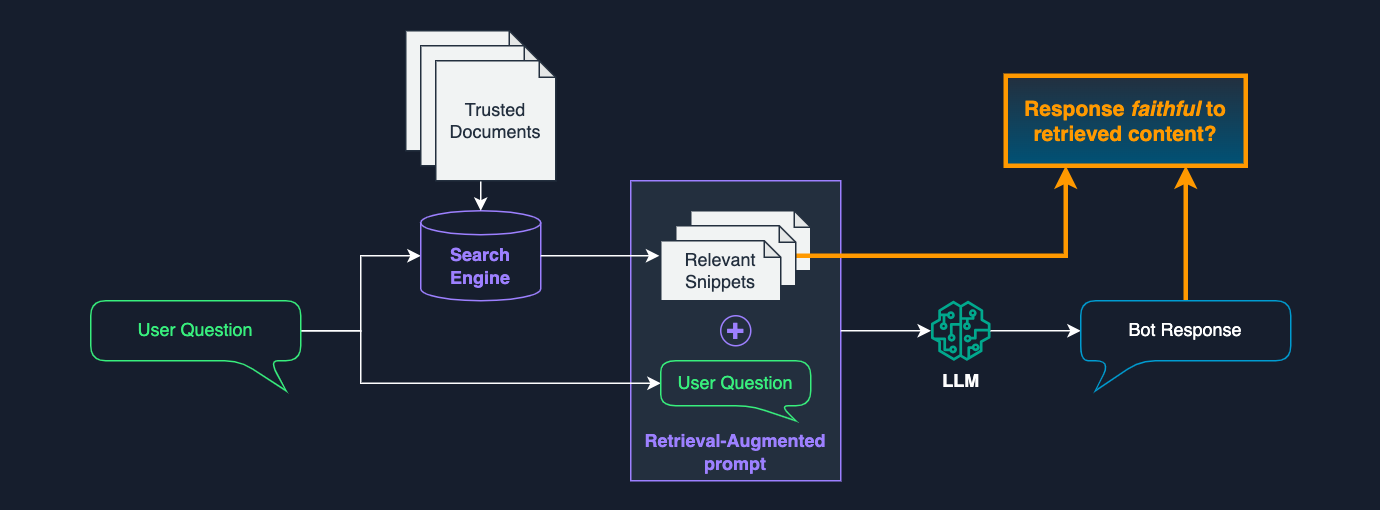

The diagram above was exported from draw.io. Its source (the exported page's mxGraphModel, read from the mxfile embedded in the PNG):
<mxGraphModel dx="903" dy="1843" grid="1" gridSize="10" guides="1" tooltips="1" connect="1" arrows="1" fold="1" page="1" pageScale="1" pageWidth="827" pageHeight="1169" background="#161E2D" math="0" shadow="0">
  <root>
    <mxCell id="0" />
    <mxCell id="1" parent="0" />
    <mxCell id="MOAFutHj9Ey5UAQrG8HG-47" value="" style="rounded=0;whiteSpace=wrap;html=1;fillColor=none;strokeColor=none;" vertex="1" parent="1">
      <mxGeometry x="40" y="-40" width="920" height="340" as="geometry" />
    </mxCell>
    <mxCell id="MOAFutHj9Ey5UAQrG8HG-13" value="Retrieval-Augmented prompt" style="rounded=0;whiteSpace=wrap;html=1;verticalAlign=bottom;spacing=4;fillColor=#232F3E;strokeColor=#9D80FF;fontColor=#9D80FF;fontStyle=1" vertex="1" parent="1">
      <mxGeometry x="460" y="80" width="140" height="200" as="geometry" />
    </mxCell>
    <mxCell id="MOAFutHj9Ey5UAQrG8HG-1" value="Trusted Documents" style="shape=note;whiteSpace=wrap;html=1;backgroundOutline=1;darkOpacity=0.05;size=11;spacing=4;fillColor=#f1f3f3;strokeColor=#232f3E;fontColor=#232F3E;" vertex="1" parent="1">
      <mxGeometry x="310" y="-20" width="80" height="80" as="geometry" />
    </mxCell>
    <mxCell id="MOAFutHj9Ey5UAQrG8HG-11" style="edgeStyle=orthogonalEdgeStyle;rounded=0;orthogonalLoop=1;jettySize=auto;html=1;exitX=0;exitY=0;exitDx=140;exitDy=20;exitPerimeter=0;strokeColor=#FFFFFF;entryX=0;entryY=0.5;entryDx=0;entryDy=0;entryPerimeter=0;" edge="1" parent="1" source="MOAFutHj9Ey5UAQrG8HG-2" target="MOAFutHj9Ey5UAQrG8HG-6">
      <mxGeometry relative="1" as="geometry">
        <mxPoint x="220" y="70" as="targetPoint" />
      </mxGeometry>
    </mxCell>
    <mxCell id="MOAFutHj9Ey5UAQrG8HG-25" style="edgeStyle=orthogonalEdgeStyle;rounded=0;orthogonalLoop=1;jettySize=auto;html=1;exitX=0;exitY=0;exitDx=140;exitDy=20;exitPerimeter=0;entryX=0;entryY=0;entryDx=0;entryDy=15;entryPerimeter=0;strokeColor=#FFFFFF;" edge="1" parent="1" source="MOAFutHj9Ey5UAQrG8HG-2" target="MOAFutHj9Ey5UAQrG8HG-14">
      <mxGeometry relative="1" as="geometry">
        <Array as="points">
          <mxPoint x="280" y="180" />
          <mxPoint x="280" y="215" />
        </Array>
      </mxGeometry>
    </mxCell>
    <mxCell id="MOAFutHj9Ey5UAQrG8HG-2" value="User Question" style="shape=callout;whiteSpace=wrap;html=1;perimeter=calloutPerimeter;size=20;position=0.71;position2=0.93;rounded=1;spacing=4;fillColor=none;strokeColor=#38ef7d;fontColor=#38EF7D;" vertex="1" parent="1">
      <mxGeometry x="100" y="160" width="140" height="60" as="geometry" />
    </mxCell>
    <mxCell id="MOAFutHj9Ey5UAQrG8HG-6" value="Search Engine" style="shape=cylinder3;whiteSpace=wrap;html=1;boundedLbl=1;backgroundOutline=1;size=8;spacing=4;fillColor=none;strokeColor=#9D80FF;fontColor=#9D80FF;fontStyle=1" vertex="1" parent="1">
      <mxGeometry x="320" y="100" width="80" height="60" as="geometry" />
    </mxCell>
    <mxCell id="MOAFutHj9Ey5UAQrG8HG-39" style="edgeStyle=orthogonalEdgeStyle;rounded=0;orthogonalLoop=1;jettySize=auto;html=1;exitX=0.5;exitY=0;exitDx=0;exitDy=0;exitPerimeter=0;entryX=0.75;entryY=1;entryDx=0;entryDy=0;strokeColor=#FF9900;strokeWidth=3;" edge="1" parent="1" source="MOAFutHj9Ey5UAQrG8HG-10" target="MOAFutHj9Ey5UAQrG8HG-38">
      <mxGeometry relative="1" as="geometry" />
    </mxCell>
    <mxCell id="MOAFutHj9Ey5UAQrG8HG-12" value="LLM" style="sketch=0;outlineConnect=0;fontColor=#FFFFFF;gradientColor=none;fillColor=#01A88D;strokeColor=none;dashed=0;verticalLabelPosition=bottom;verticalAlign=top;align=center;html=1;fontSize=12;fontStyle=1;aspect=fixed;pointerEvents=1;shape=mxgraph.aws4.sagemaker_model;" vertex="1" parent="1">
      <mxGeometry x="660" y="160" width="40" height="40" as="geometry" />
    </mxCell>
    <mxCell id="MOAFutHj9Ey5UAQrG8HG-19" style="edgeStyle=orthogonalEdgeStyle;rounded=0;orthogonalLoop=1;jettySize=auto;html=1;exitX=1;exitY=0.5;exitDx=0;exitDy=0;strokeColor=#FFFFFF;" edge="1" parent="1" source="MOAFutHj9Ey5UAQrG8HG-13" target="MOAFutHj9Ey5UAQrG8HG-12">
      <mxGeometry relative="1" as="geometry" />
    </mxCell>
    <mxCell id="MOAFutHj9Ey5UAQrG8HG-14" value="User Question" style="shape=callout;whiteSpace=wrap;html=1;perimeter=calloutPerimeter;size=10;position=0.6;position2=0.9;rounded=1;spacing=4;fillColor=none;strokeColor=#38EF7D;fontColor=#38EF7D;" vertex="1" parent="1">
      <mxGeometry x="480" y="200" width="100" height="40" as="geometry" />
    </mxCell>
    <mxCell id="MOAFutHj9Ey5UAQrG8HG-16" value="" style="shape=note;whiteSpace=wrap;html=1;backgroundOutline=1;darkOpacity=0.05;size=11;spacing=4;fillColor=#F1F3F3;strokeColor=#232F3E;fontColor=#232F3E;" vertex="1" parent="1">
      <mxGeometry x="500" y="100" width="80" height="40" as="geometry" />
    </mxCell>
    <mxCell id="MOAFutHj9Ey5UAQrG8HG-20" style="edgeStyle=orthogonalEdgeStyle;rounded=0;orthogonalLoop=1;jettySize=auto;html=1;strokeColor=#FFFFFF;entryX=0;entryY=0;entryDx=0;entryDy=20;entryPerimeter=0;" edge="1" parent="1" source="MOAFutHj9Ey5UAQrG8HG-12" target="MOAFutHj9Ey5UAQrG8HG-10">
      <mxGeometry relative="1" as="geometry">
        <mxPoint x="230" y="330" as="sourcePoint" />
        <mxPoint x="740" y="80" as="targetPoint" />
        <Array as="points" />
      </mxGeometry>
    </mxCell>
    <mxCell id="MOAFutHj9Ey5UAQrG8HG-22" style="edgeStyle=orthogonalEdgeStyle;rounded=0;orthogonalLoop=1;jettySize=auto;html=1;exitX=0.5;exitY=1;exitDx=0;exitDy=0;exitPerimeter=0;entryX=0.5;entryY=0;entryDx=0;entryDy=0;entryPerimeter=0;strokeColor=#FFFFFF;" edge="1" parent="1" source="MOAFutHj9Ey5UAQrG8HG-8" target="MOAFutHj9Ey5UAQrG8HG-6">
      <mxGeometry relative="1" as="geometry" />
    </mxCell>
    <mxCell id="MOAFutHj9Ey5UAQrG8HG-18" style="edgeStyle=orthogonalEdgeStyle;rounded=0;orthogonalLoop=1;jettySize=auto;html=1;exitX=1;exitY=0.5;exitDx=0;exitDy=0;exitPerimeter=0;strokeColor=#FFFFFF;entryX=-0.012;entryY=0.25;entryDx=0;entryDy=0;entryPerimeter=0;" edge="1" parent="1" source="MOAFutHj9Ey5UAQrG8HG-6" target="MOAFutHj9Ey5UAQrG8HG-21">
      <mxGeometry relative="1" as="geometry">
        <mxPoint x="560" y="360" as="targetPoint" />
        <Array as="points" />
      </mxGeometry>
    </mxCell>
    <mxCell id="MOAFutHj9Ey5UAQrG8HG-8" value="Trusted Documents" style="shape=note;whiteSpace=wrap;html=1;backgroundOutline=1;darkOpacity=0.05;size=11;spacing=4;fillColor=#f1f3f3;strokeColor=#232f3E;fontColor=#232F3E;" vertex="1" parent="1">
      <mxGeometry x="320" y="-10" width="80" height="80" as="geometry" />
    </mxCell>
    <mxCell id="MOAFutHj9Ey5UAQrG8HG-9" value="Trusted Documents" style="shape=note;whiteSpace=wrap;html=1;backgroundOutline=1;darkOpacity=0.05;size=11;spacing=4;fillColor=#f1f3f3;strokeColor=#232f3E;fontColor=#232F3E;" vertex="1" parent="1">
      <mxGeometry x="330" width="80" height="80" as="geometry" />
    </mxCell>
    <mxCell id="MOAFutHj9Ey5UAQrG8HG-33" value="+" style="ellipse;whiteSpace=wrap;html=1;aspect=fixed;fontStyle=1;fontSize=20;verticalAlign=middle;spacingBottom=3;fontColor=#9D80FF;fillColor=none;strokeColor=#9D80FF;" vertex="1" parent="1">
      <mxGeometry x="520" y="170" width="20" height="20" as="geometry" />
    </mxCell>
    <mxCell id="MOAFutHj9Ey5UAQrG8HG-38" value="Response &lt;i&gt;faithful&lt;/i&gt; to retrieved content?" style="rounded=0;whiteSpace=wrap;html=1;strokeColor=#ff9900;fillColor=#232F3E;fontColor=#FF9900;gradientColor=#005276;strokeWidth=3;fontStyle=1;fontSize=14;spacing=6;" vertex="1" parent="1">
      <mxGeometry x="710" y="10" width="160" height="60" as="geometry" />
    </mxCell>
    <mxCell id="MOAFutHj9Ey5UAQrG8HG-40" style="edgeStyle=orthogonalEdgeStyle;rounded=0;orthogonalLoop=1;jettySize=auto;html=1;entryX=0.25;entryY=1;entryDx=0;entryDy=0;strokeColor=#FF9900;strokeWidth=3;" edge="1" parent="1" source="MOAFutHj9Ey5UAQrG8HG-17" target="MOAFutHj9Ey5UAQrG8HG-38">
      <mxGeometry relative="1" as="geometry">
        <mxPoint x="840" y="170" as="sourcePoint" />
        <mxPoint x="840" y="130" as="targetPoint" />
        <Array as="points">
          <mxPoint x="750" y="130" />
        </Array>
      </mxGeometry>
    </mxCell>
    <mxCell id="MOAFutHj9Ey5UAQrG8HG-10" value="Bot Response" style="shape=callout;whiteSpace=wrap;html=1;perimeter=calloutPerimeter;size=20;position=0.14;position2=0.07;rounded=1;base=20;spacing=4;fillColor=none;strokeColor=#009CD1;fontColor=#FFFFFF;" vertex="1" parent="1">
      <mxGeometry x="760" y="160" width="140" height="60" as="geometry" />
    </mxCell>
    <mxCell id="MOAFutHj9Ey5UAQrG8HG-17" value="" style="shape=note;whiteSpace=wrap;html=1;backgroundOutline=1;darkOpacity=0.05;size=11;spacing=4;fillColor=#F1F3F3;strokeColor=#232F3E;fontColor=#232F3E;" vertex="1" parent="1">
      <mxGeometry x="490" y="110" width="80" height="40" as="geometry" />
    </mxCell>
    <mxCell id="MOAFutHj9Ey5UAQrG8HG-21" value="Relevant Snippets" style="shape=note;whiteSpace=wrap;html=1;backgroundOutline=1;darkOpacity=0.05;size=11;spacing=4;fillColor=#F1F3F3;strokeColor=#232F3E;fontColor=#232F3E;" vertex="1" parent="1">
      <mxGeometry x="480" y="120" width="80" height="40" as="geometry" />
    </mxCell>
  </root>
</mxGraphModel>